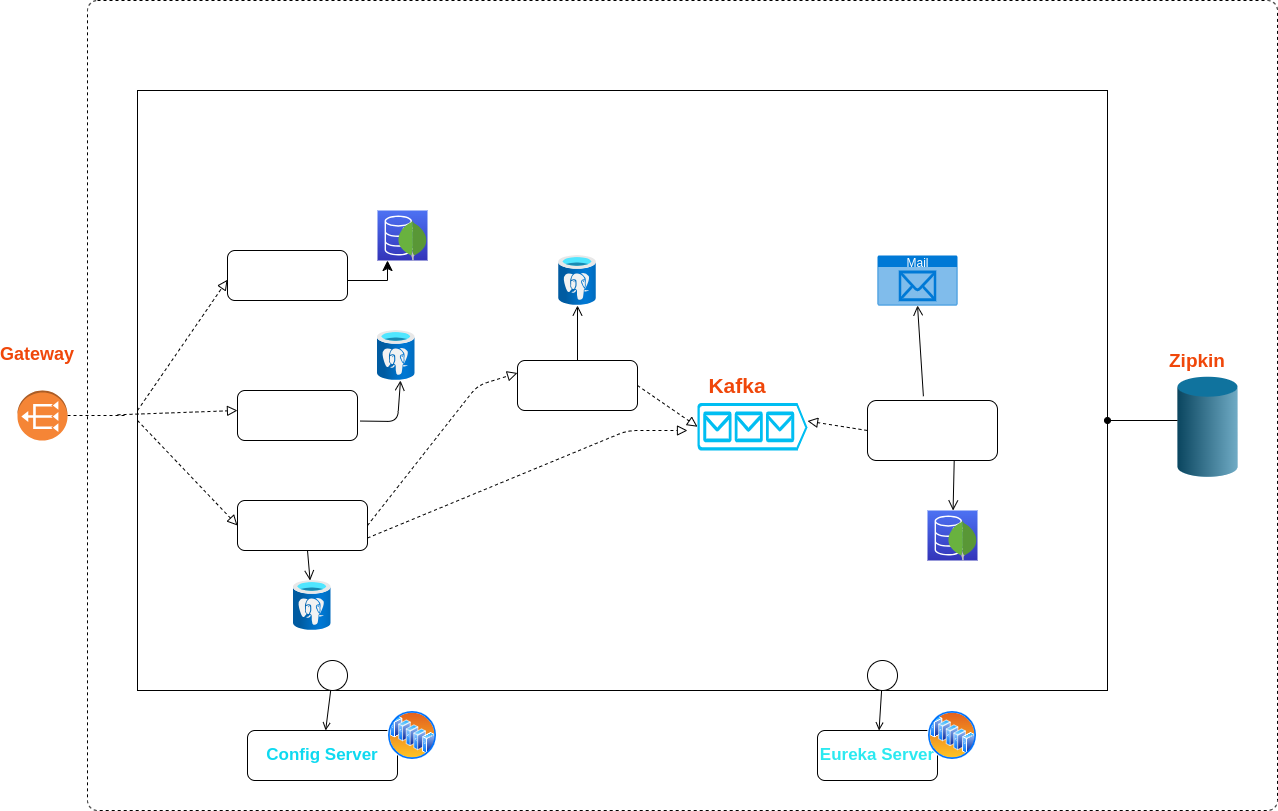

The diagram above was exported from draw.io. Its source (the exported page's mxGraphModel, read from the mxfile embedded in the PNG):
<mxGraphModel dx="1852" dy="1283" grid="1" gridSize="10" guides="1" tooltips="1" connect="1" arrows="1" fold="1" page="1" pageScale="1" pageWidth="850" pageHeight="1100" math="0" shadow="0">
  <root>
    <mxCell id="0" />
    <mxCell id="1" parent="0" />
    <mxCell id="38" value="" style="dashed=1;rounded=1;absoluteArcSize=1;arcSize=20;html=1;verticalAlign=top;align=left;spacingTop=5;spacingLeft=10;fillColor=none;" parent="1" vertex="1">
      <mxGeometry x="200" y="120" width="1190" height="810" as="geometry" />
    </mxCell>
    <mxCell id="2" value="" style="outlineConnect=0;dashed=0;verticalLabelPosition=bottom;verticalAlign=top;align=center;html=1;shape=mxgraph.aws3.vpc_nat_gateway;fillColor=#F58536;gradientColor=none;direction=west;" parent="1" vertex="1">
      <mxGeometry x="130" y="510" width="50" height="50" as="geometry" />
    </mxCell>
    <mxCell id="3" value="" style="rounded=0;whiteSpace=wrap;html=1;fillColor=none;" parent="1" vertex="1">
      <mxGeometry x="250" y="210" width="970" height="600" as="geometry" />
    </mxCell>
    <mxCell id="4" value="&lt;font color=&quot;#ffffff&quot; size=&quot;1&quot;&gt;&lt;b style=&quot;font-size: 17px;&quot;&gt;Customer&lt;/b&gt;&lt;/font&gt;" style="rounded=1;whiteSpace=wrap;html=1;" parent="1" vertex="1">
      <mxGeometry x="340" y="370" width="120" height="50" as="geometry" />
    </mxCell>
    <mxCell id="5" value="&lt;font color=&quot;#ffffff&quot; style=&quot;font-size: 18px;&quot;&gt;Products&lt;/font&gt;" style="rounded=1;whiteSpace=wrap;html=1;" parent="1" vertex="1">
      <mxGeometry x="350" y="510" width="120" height="50" as="geometry" />
    </mxCell>
    <mxCell id="6" value="&lt;font color=&quot;#ffffff&quot; size=&quot;1&quot;&gt;&lt;b style=&quot;font-size: 17px;&quot;&gt;Order&lt;/b&gt;&lt;/font&gt;" style="rounded=1;whiteSpace=wrap;html=1;" parent="1" vertex="1">
      <mxGeometry x="350" y="620" width="130" height="50" as="geometry" />
    </mxCell>
    <mxCell id="8" value="" style="endArrow=none;dashed=1;html=1;exitX=0;exitY=0.5;exitDx=0;exitDy=0;exitPerimeter=0;fillColor=#000000;" parent="1" source="2" edge="1">
      <mxGeometry width="50" height="50" relative="1" as="geometry">
        <mxPoint x="190" y="585" as="sourcePoint" />
        <mxPoint x="240" y="535" as="targetPoint" />
      </mxGeometry>
    </mxCell>
    <mxCell id="10" value="" style="edgeStyle=segmentEdgeStyle;endArrow=classic;html=1;curved=0;rounded=0;endSize=8;startSize=8;" parent="1" edge="1">
      <mxGeometry width="50" height="50" relative="1" as="geometry">
        <mxPoint x="460" y="400" as="sourcePoint" />
        <mxPoint x="500" y="380" as="targetPoint" />
      </mxGeometry>
    </mxCell>
    <mxCell id="11" value="" style="sketch=0;points=[[0,0,0],[0.25,0,0],[0.5,0,0],[0.75,0,0],[1,0,0],[0,1,0],[0.25,1,0],[0.5,1,0],[0.75,1,0],[1,1,0],[0,0.25,0],[0,0.5,0],[0,0.75,0],[1,0.25,0],[1,0.5,0],[1,0.75,0]];outlineConnect=0;fontColor=#232F3E;gradientColor=#4D72F3;gradientDirection=north;fillColor=#3334B9;strokeColor=#ffffff;dashed=0;verticalLabelPosition=bottom;verticalAlign=top;align=center;html=1;fontSize=12;fontStyle=0;aspect=fixed;shape=mxgraph.aws4.resourceIcon;resIcon=mxgraph.aws4.documentdb_with_mongodb_compatibility;" parent="1" vertex="1">
      <mxGeometry x="490" y="330" width="50" height="50" as="geometry" />
    </mxCell>
    <mxCell id="12" value="&lt;b&gt;&lt;font color=&quot;#ffffff&quot; style=&quot;font-size: 17px;&quot;&gt;Notifications&lt;/font&gt;&lt;/b&gt;" style="rounded=1;whiteSpace=wrap;html=1;" parent="1" vertex="1">
      <mxGeometry x="980" y="520" width="130" height="60" as="geometry" />
    </mxCell>
    <mxCell id="13" value="&lt;b&gt;&lt;font color=&quot;#ffffff&quot; style=&quot;font-size: 17px;&quot;&gt;Payments&lt;/font&gt;&lt;/b&gt;" style="rounded=1;whiteSpace=wrap;html=1;" parent="1" vertex="1">
      <mxGeometry x="630" y="480" width="120" height="50" as="geometry" />
    </mxCell>
    <mxCell id="16" value="" style="sketch=0;points=[[0,0,0],[0.25,0,0],[0.5,0,0],[0.75,0,0],[1,0,0],[0,1,0],[0.25,1,0],[0.5,1,0],[0.75,1,0],[1,1,0],[0,0.25,0],[0,0.5,0],[0,0.75,0],[1,0.25,0],[1,0.5,0],[1,0.75,0]];outlineConnect=0;fontColor=#232F3E;gradientColor=#4D72F3;gradientDirection=north;fillColor=#3334B9;strokeColor=#ffffff;dashed=0;verticalLabelPosition=bottom;verticalAlign=top;align=center;html=1;fontSize=12;fontStyle=0;aspect=fixed;shape=mxgraph.aws4.resourceIcon;resIcon=mxgraph.aws4.documentdb_with_mongodb_compatibility;" parent="1" vertex="1">
      <mxGeometry x="1040" y="630" width="50" height="50" as="geometry" />
    </mxCell>
    <mxCell id="17" value="" style="dashed=0;outlineConnect=0;html=1;align=center;labelPosition=center;verticalLabelPosition=bottom;verticalAlign=top;shape=mxgraph.weblogos.mongodb" parent="1" vertex="1">
      <mxGeometry x="510" y="340" width="30" height="40" as="geometry" />
    </mxCell>
    <mxCell id="18" value="" style="dashed=0;outlineConnect=0;html=1;align=center;labelPosition=center;verticalLabelPosition=bottom;verticalAlign=top;shape=mxgraph.weblogos.mongodb" parent="1" vertex="1">
      <mxGeometry x="1060" y="640" width="30" height="40" as="geometry" />
    </mxCell>
    <mxCell id="20" value="" style="aspect=fixed;html=1;points=[];align=center;image;fontSize=12;image=img/lib/azure2/databases/Azure_Database_PostgreSQL_Server.svg;" parent="1" vertex="1">
      <mxGeometry x="671.25" y="375" width="37.5" height="50" as="geometry" />
    </mxCell>
    <mxCell id="21" value="" style="aspect=fixed;html=1;points=[];align=center;image;fontSize=12;image=img/lib/azure2/databases/Azure_Database_PostgreSQL_Server.svg;" parent="1" vertex="1">
      <mxGeometry x="490" y="450" width="37.5" height="50" as="geometry" />
    </mxCell>
    <mxCell id="22" value="" style="aspect=fixed;html=1;points=[];align=center;image;fontSize=12;image=img/lib/azure2/databases/Azure_Database_PostgreSQL_Server.svg;" parent="1" vertex="1">
      <mxGeometry x="406" y="700" width="37.5" height="50" as="geometry" />
    </mxCell>
    <mxCell id="23" value="" style="verticalLabelPosition=bottom;html=1;verticalAlign=top;align=center;strokeColor=none;fillColor=#00BEF2;shape=mxgraph.azure.queue_generic;pointerEvents=1;" parent="1" vertex="1">
      <mxGeometry x="810" y="522.5" width="110" height="47.5" as="geometry" />
    </mxCell>
    <mxCell id="24" value="Mail" style="html=1;strokeColor=none;fillColor=#0079D6;labelPosition=center;verticalLabelPosition=middle;verticalAlign=top;align=center;fontSize=12;outlineConnect=0;spacingTop=-6;fontColor=#FFFFFF;sketch=0;shape=mxgraph.sitemap.mail;" parent="1" vertex="1">
      <mxGeometry x="990" y="375" width="80" height="50" as="geometry" />
    </mxCell>
    <mxCell id="25" value="" style="endArrow=block;startArrow=none;endFill=0;startFill=0;endSize=8;html=1;verticalAlign=bottom;dashed=1;labelBackgroundColor=none;fontColor=#141414;" parent="1" edge="1">
      <mxGeometry width="160" relative="1" as="geometry">
        <mxPoint x="250" y="530" as="sourcePoint" />
        <mxPoint x="340" y="399.28999999999996" as="targetPoint" />
      </mxGeometry>
    </mxCell>
    <mxCell id="26" value="" style="endArrow=block;startArrow=none;endFill=0;startFill=0;endSize=8;html=1;verticalAlign=bottom;dashed=1;labelBackgroundColor=none;" parent="1" edge="1">
      <mxGeometry width="160" relative="1" as="geometry">
        <mxPoint x="230" y="534.29" as="sourcePoint" />
        <mxPoint x="350" y="530" as="targetPoint" />
      </mxGeometry>
    </mxCell>
    <mxCell id="27" value="" style="endArrow=block;startArrow=none;endFill=0;startFill=0;endSize=8;html=1;verticalAlign=bottom;dashed=1;labelBackgroundColor=none;entryX=0;entryY=0.5;entryDx=0;entryDy=0;" parent="1" target="6" edge="1">
      <mxGeometry width="160" relative="1" as="geometry">
        <mxPoint x="250" y="540" as="sourcePoint" />
        <mxPoint x="810" y="570" as="targetPoint" />
      </mxGeometry>
    </mxCell>
    <mxCell id="29" value="" style="endArrow=block;startArrow=none;endFill=0;startFill=0;endSize=8;html=1;verticalAlign=bottom;dashed=1;labelBackgroundColor=none;entryX=0;entryY=0.5;entryDx=0;entryDy=0;entryPerimeter=0;exitX=1;exitY=0.5;exitDx=0;exitDy=0;" parent="1" source="13" target="23" edge="1">
      <mxGeometry width="160" relative="1" as="geometry">
        <mxPoint x="750" y="540" as="sourcePoint" />
        <mxPoint x="850" y="650" as="targetPoint" />
        <Array as="points" />
      </mxGeometry>
    </mxCell>
    <mxCell id="30" value="" style="endArrow=block;startArrow=none;endFill=0;startFill=0;endSize=8;html=1;verticalAlign=bottom;dashed=1;labelBackgroundColor=none;exitX=1;exitY=0.75;exitDx=0;exitDy=0;" parent="1" source="6" edge="1">
      <mxGeometry width="160" relative="1" as="geometry">
        <mxPoint x="490" y="650" as="sourcePoint" />
        <mxPoint x="800" y="550" as="targetPoint" />
        <Array as="points">
          <mxPoint x="740" y="550" />
        </Array>
      </mxGeometry>
    </mxCell>
    <mxCell id="31" value="" style="endArrow=open;startArrow=none;endFill=0;startFill=0;endSize=8;html=1;verticalAlign=bottom;labelBackgroundColor=none;strokeWidth=1;exitX=0.5;exitY=0;exitDx=0;exitDy=0;" parent="1" source="13" target="20" edge="1">
      <mxGeometry width="160" relative="1" as="geometry">
        <mxPoint x="630" y="550" as="sourcePoint" />
        <mxPoint x="790" y="550" as="targetPoint" />
      </mxGeometry>
    </mxCell>
    <mxCell id="32" value="" style="endArrow=open;startArrow=none;endFill=0;startFill=0;endSize=8;html=1;verticalAlign=bottom;labelBackgroundColor=none;strokeWidth=1;fillColor=#000000;" parent="1" target="22" edge="1">
      <mxGeometry width="160" relative="1" as="geometry">
        <mxPoint x="420" y="670" as="sourcePoint" />
        <mxPoint x="580" y="670" as="targetPoint" />
      </mxGeometry>
    </mxCell>
    <mxCell id="33" value="" style="endArrow=open;startArrow=none;endFill=0;startFill=0;endSize=8;html=1;verticalAlign=bottom;labelBackgroundColor=none;strokeWidth=1;entryX=0.613;entryY=1;entryDx=0;entryDy=0;entryPerimeter=0;" parent="1" target="21" edge="1">
      <mxGeometry width="160" relative="1" as="geometry">
        <mxPoint x="472.5" y="540.54" as="sourcePoint" />
        <mxPoint x="632.5" y="540.54" as="targetPoint" />
        <Array as="points">
          <mxPoint x="510" y="541" />
        </Array>
      </mxGeometry>
    </mxCell>
    <mxCell id="34" value="" style="endArrow=open;startArrow=none;endFill=0;startFill=0;endSize=8;html=1;verticalAlign=bottom;labelBackgroundColor=none;strokeWidth=1;exitX=0.667;exitY=1;exitDx=0;exitDy=0;exitPerimeter=0;" parent="1" source="12" target="16" edge="1">
      <mxGeometry width="160" relative="1" as="geometry">
        <mxPoint x="1030" y="558.57" as="sourcePoint" />
        <mxPoint x="1190" y="558.57" as="targetPoint" />
      </mxGeometry>
    </mxCell>
    <mxCell id="35" value="" style="endArrow=open;startArrow=none;endFill=0;startFill=0;endSize=8;html=1;verticalAlign=bottom;labelBackgroundColor=none;strokeWidth=1;entryX=0.5;entryY=1;entryDx=0;entryDy=0;entryPerimeter=0;exitX=0.43;exitY=-0.071;exitDx=0;exitDy=0;exitPerimeter=0;" parent="1" source="12" target="24" edge="1">
      <mxGeometry width="160" relative="1" as="geometry">
        <mxPoint x="1020" y="520" as="sourcePoint" />
        <mxPoint x="1180" y="520" as="targetPoint" />
      </mxGeometry>
    </mxCell>
    <mxCell id="36" value="" style="endArrow=block;startArrow=none;endFill=0;startFill=0;endSize=8;html=1;verticalAlign=bottom;dashed=1;labelBackgroundColor=none;exitX=0;exitY=0.5;exitDx=0;exitDy=0;" parent="1" source="12" edge="1">
      <mxGeometry width="160" relative="1" as="geometry">
        <mxPoint x="970" y="550" as="sourcePoint" />
        <mxPoint x="920" y="540.54" as="targetPoint" />
      </mxGeometry>
    </mxCell>
    <mxCell id="37" value="" style="endArrow=block;startArrow=none;endFill=0;startFill=0;endSize=8;html=1;verticalAlign=bottom;dashed=1;labelBackgroundColor=default;exitX=1;exitY=0.5;exitDx=0;exitDy=0;entryX=0;entryY=0.25;entryDx=0;entryDy=0;labelBorderColor=default;" parent="1" source="6" target="13" edge="1">
      <mxGeometry width="160" relative="1" as="geometry">
        <mxPoint x="630" y="550" as="sourcePoint" />
        <mxPoint x="790" y="550" as="targetPoint" />
        <Array as="points">
          <mxPoint x="590" y="505" />
        </Array>
      </mxGeometry>
    </mxCell>
    <mxCell id="39" value="&lt;b&gt;&lt;font style=&quot;font-size: 17px;&quot; color=&quot;#0ed9f0&quot;&gt;Config Server&lt;/font&gt;&lt;/b&gt;" style="rounded=1;whiteSpace=wrap;html=1;" parent="1" vertex="1">
      <mxGeometry x="360" y="850" width="150" height="50" as="geometry" />
    </mxCell>
    <mxCell id="40" value="&lt;font color=&quot;#2be9f0&quot; style=&quot;font-size: 17px;&quot;&gt;&lt;b&gt;Eureka Server&lt;/b&gt;&lt;/font&gt;" style="rounded=1;whiteSpace=wrap;html=1;" parent="1" vertex="1">
      <mxGeometry x="930" y="850" width="120" height="50" as="geometry" />
    </mxCell>
    <mxCell id="41" value="" style="ellipse;html=1;" parent="1" vertex="1">
      <mxGeometry x="980" y="780" width="30" height="30" as="geometry" />
    </mxCell>
    <mxCell id="42" value="" style="endArrow=open;html=1;rounded=0;align=center;verticalAlign=top;endFill=0;labelBackgroundColor=none;endSize=6;" parent="1" source="41" target="40" edge="1">
      <mxGeometry relative="1" as="geometry">
        <mxPoint x="750" y="555" as="targetPoint" />
      </mxGeometry>
    </mxCell>
    <mxCell id="46" value="" style="ellipse;html=1;" parent="1" vertex="1">
      <mxGeometry x="430" y="780" width="30" height="30" as="geometry" />
    </mxCell>
    <mxCell id="47" value="" style="endArrow=open;html=1;rounded=0;align=center;verticalAlign=top;endFill=0;labelBackgroundColor=none;endSize=6;" parent="1" source="46" target="39" edge="1">
      <mxGeometry relative="1" as="geometry">
        <mxPoint x="500" y="795" as="targetPoint" />
      </mxGeometry>
    </mxCell>
    <mxCell id="48" value="" style="aspect=fixed;perimeter=ellipsePerimeter;html=1;align=center;shadow=0;dashed=0;spacingTop=3;image;image=img/lib/active_directory/server_farm.svg;" parent="1" vertex="1">
      <mxGeometry x="500" y="830" width="50" height="50" as="geometry" />
    </mxCell>
    <mxCell id="49" value="" style="aspect=fixed;perimeter=ellipsePerimeter;html=1;align=center;shadow=0;dashed=0;spacingTop=3;image;image=img/lib/active_directory/server_farm.svg;" parent="1" vertex="1">
      <mxGeometry x="1040" y="830" width="50" height="50" as="geometry" />
    </mxCell>
    <mxCell id="50" value="" style="verticalLabelPosition=bottom;verticalAlign=top;html=1;shape=mxgraph.infographic.cylinder;fillColor=#10739E;strokeColor=none;" parent="1" vertex="1">
      <mxGeometry x="1290" y="496.25" width="60" height="100" as="geometry" />
    </mxCell>
    <mxCell id="51" value="" style="endArrow=none;html=1;rounded=0;align=center;verticalAlign=top;endFill=0;labelBackgroundColor=none;endSize=6;startArrow=oval;startFill=1;" parent="1" edge="1">
      <mxGeometry relative="1" as="geometry">
        <mxPoint x="1220" y="540" as="sourcePoint" />
        <mxPoint x="1290" y="540" as="targetPoint" />
      </mxGeometry>
    </mxCell>
    <mxCell id="52" value="&lt;b&gt;&lt;font color=&quot;#f0470a&quot; style=&quot;font-size: 19px;&quot;&gt;Zipkin&lt;/font&gt;&lt;/b&gt;" style="text;html=1;strokeColor=none;fillColor=none;align=center;verticalAlign=middle;whiteSpace=wrap;rounded=0;" parent="1" vertex="1">
      <mxGeometry x="1280" y="466.25" width="60" height="30" as="geometry" />
    </mxCell>
    <mxCell id="54" value="&lt;font size=&quot;1&quot; color=&quot;#f0470a&quot;&gt;&lt;b style=&quot;font-size: 21px;&quot;&gt;Kafka&lt;/b&gt;&lt;/font&gt;" style="text;html=1;strokeColor=none;fillColor=none;align=center;verticalAlign=middle;whiteSpace=wrap;rounded=0;" parent="1" vertex="1">
      <mxGeometry x="820" y="490" width="60" height="30" as="geometry" />
    </mxCell>
    <mxCell id="56" value="&lt;font size=&quot;1&quot; color=&quot;#f0470a&quot;&gt;&lt;b style=&quot;font-size: 18px;&quot;&gt;Gateway&lt;br&gt;&lt;br&gt;&lt;/b&gt;&lt;/font&gt;" style="text;html=1;strokeColor=none;fillColor=none;align=center;verticalAlign=middle;whiteSpace=wrap;rounded=0;" parent="1" vertex="1">
      <mxGeometry x="120" y="470" width="60" height="30" as="geometry" />
    </mxCell>
  </root>
</mxGraphModel>